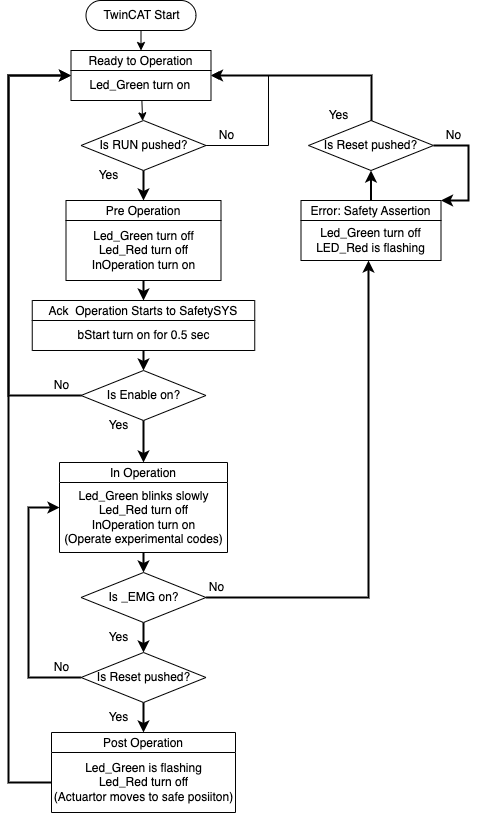

The diagram above was exported from draw.io. Its source (the exported page's mxGraphModel, read from the mxfile embedded in the PNG):
<mxGraphModel dx="1072" dy="822" grid="1" gridSize="10" guides="1" tooltips="1" connect="1" arrows="1" fold="1" page="1" pageScale="1" pageWidth="827" pageHeight="1169" background="#ffffff" math="0" shadow="0">
  <root>
    <mxCell id="0" />
    <mxCell id="1" parent="0" />
    <mxCell id="7" style="edgeStyle=none;html=1;" edge="1" parent="1" source="2" target="5">
      <mxGeometry relative="1" as="geometry" />
    </mxCell>
    <mxCell id="2" value="TwinCAT Start" style="html=1;dashed=0;whitespace=wrap;shape=mxgraph.dfd.start;rounded=1;" vertex="1" parent="1">
      <mxGeometry x="317.5" y="200" width="110" height="30" as="geometry" />
    </mxCell>
    <mxCell id="9" value="" style="edgeStyle=none;html=1;" edge="1" parent="1" source="5" target="8">
      <mxGeometry relative="1" as="geometry" />
    </mxCell>
    <mxCell id="5" value="Ready to Operation" style="swimlane;fontStyle=0;childLayout=stackLayout;horizontal=1;startSize=20;fillColor=#ffffff;horizontalStack=0;resizeParent=1;resizeParentMax=0;resizeLast=0;collapsible=0;marginBottom=0;swimlaneFillColor=#ffffff;rounded=0;swimlaneLine=1;" vertex="1" parent="1">
      <mxGeometry x="302.5" y="250" width="140" height="50" as="geometry" />
    </mxCell>
    <mxCell id="11" value="Led_Green turn on&amp;nbsp;" style="text;html=1;align=center;verticalAlign=middle;resizable=0;points=[];autosize=1;strokeColor=none;fillColor=none;" vertex="1" parent="5">
      <mxGeometry y="20" width="140" height="30" as="geometry" />
    </mxCell>
    <mxCell id="10" style="edgeStyle=elbowEdgeStyle;html=1;rounded=0;" edge="1" parent="1" source="8" target="5">
      <mxGeometry relative="1" as="geometry">
        <mxPoint x="510" y="260" as="targetPoint" />
        <Array as="points">
          <mxPoint x="500" y="305" />
        </Array>
      </mxGeometry>
    </mxCell>
    <mxCell id="27" style="edgeStyle=none;rounded=0;html=1;strokeWidth=2;" edge="1" parent="1" source="8" target="24">
      <mxGeometry relative="1" as="geometry" />
    </mxCell>
    <mxCell id="8" value="Is RUN pushed?" style="shape=rhombus;html=1;dashed=0;whitespace=wrap;perimeter=rhombusPerimeter;rounded=0;" vertex="1" parent="1">
      <mxGeometry x="312.5" y="320" width="125" height="50" as="geometry" />
    </mxCell>
    <mxCell id="12" value="No&lt;br&gt;" style="text;html=1;align=center;verticalAlign=middle;resizable=0;points=[];autosize=1;strokeColor=none;fillColor=none;" vertex="1" parent="1">
      <mxGeometry x="437.5" y="320" width="40" height="30" as="geometry" />
    </mxCell>
    <mxCell id="13" value="Yes" style="text;html=1;align=center;verticalAlign=middle;resizable=0;points=[];autosize=1;strokeColor=none;fillColor=none;" vertex="1" parent="1">
      <mxGeometry x="320" y="360" width="40" height="30" as="geometry" />
    </mxCell>
    <mxCell id="21" style="edgeStyle=none;rounded=0;html=1;strokeWidth=2;" edge="1" parent="1" source="15" target="18">
      <mxGeometry relative="1" as="geometry" />
    </mxCell>
    <mxCell id="15" value="Error: Safety Assertion" style="swimlane;fontStyle=0;childLayout=stackLayout;horizontal=1;startSize=20;fillColor=#ffffff;horizontalStack=0;resizeParent=1;resizeParentMax=0;resizeLast=0;collapsible=0;marginBottom=0;swimlaneFillColor=#ffffff;rounded=0;swimlaneLine=1;" vertex="1" parent="1">
      <mxGeometry x="532.5" y="400" width="140" height="60" as="geometry" />
    </mxCell>
    <mxCell id="16" value="Led_Green turn off&lt;br&gt;LED_Red is flashing" style="text;html=1;align=center;verticalAlign=middle;resizable=0;points=[];autosize=1;strokeColor=none;fillColor=none;" vertex="1" parent="15">
      <mxGeometry y="20" width="140" height="40" as="geometry" />
    </mxCell>
    <mxCell id="28" style="edgeStyle=elbowEdgeStyle;rounded=0;html=1;strokeWidth=2;elbow=vertical;" edge="1" parent="1" source="18" target="15">
      <mxGeometry relative="1" as="geometry">
        <Array as="points">
          <mxPoint x="700" y="400" />
        </Array>
      </mxGeometry>
    </mxCell>
    <mxCell id="62" style="edgeStyle=elbowEdgeStyle;rounded=0;jumpStyle=none;html=1;strokeColor=default;strokeWidth=2;" edge="1" parent="1" source="18" target="5">
      <mxGeometry relative="1" as="geometry">
        <Array as="points">
          <mxPoint x="603" y="310" />
        </Array>
      </mxGeometry>
    </mxCell>
    <mxCell id="18" value="Is Reset pushed?" style="shape=rhombus;html=1;dashed=0;whitespace=wrap;perimeter=rhombusPerimeter;rounded=0;" vertex="1" parent="1">
      <mxGeometry x="540" y="320" width="125" height="50" as="geometry" />
    </mxCell>
    <mxCell id="19" value="No&lt;br&gt;" style="text;html=1;align=center;verticalAlign=middle;resizable=0;points=[];autosize=1;strokeColor=none;fillColor=none;" vertex="1" parent="1">
      <mxGeometry x="665" y="320" width="40" height="30" as="geometry" />
    </mxCell>
    <mxCell id="20" value="Yes" style="text;html=1;align=center;verticalAlign=middle;resizable=0;points=[];autosize=1;strokeColor=none;fillColor=none;" vertex="1" parent="1">
      <mxGeometry x="550" y="300" width="40" height="30" as="geometry" />
    </mxCell>
    <mxCell id="33" style="edgeStyle=none;rounded=0;html=1;strokeWidth=2;" edge="1" parent="1" source="24" target="30">
      <mxGeometry relative="1" as="geometry" />
    </mxCell>
    <mxCell id="24" value="Pre Operation" style="swimlane;fontStyle=0;childLayout=stackLayout;horizontal=1;startSize=20;fillColor=#ffffff;horizontalStack=0;resizeParent=1;resizeParentMax=0;resizeLast=0;collapsible=0;marginBottom=0;swimlaneFillColor=#ffffff;rounded=0;swimlaneLine=1;" vertex="1" parent="1">
      <mxGeometry x="297.5" y="400" width="155" height="80" as="geometry" />
    </mxCell>
    <mxCell id="25" value="Led_Green turn off&lt;br&gt;Led_Red turn off&lt;br&gt;InOperation turn on" style="text;html=1;align=center;verticalAlign=middle;resizable=0;points=[];autosize=1;strokeColor=none;fillColor=none;" vertex="1" parent="24">
      <mxGeometry y="20" width="155" height="60" as="geometry" />
    </mxCell>
    <mxCell id="30" value="Ack  Operation Starts to SafetySYS" style="swimlane;fontStyle=0;childLayout=stackLayout;horizontal=1;startSize=20;fillColor=#ffffff;horizontalStack=0;resizeParent=1;resizeParentMax=0;resizeLast=0;collapsible=0;marginBottom=0;swimlaneFillColor=#ffffff;rounded=0;swimlaneLine=1;" vertex="1" parent="1">
      <mxGeometry x="263.75" y="500" width="222.5" height="50" as="geometry" />
    </mxCell>
    <mxCell id="31" value="bStart turn on for 0.5 sec" style="text;html=1;align=center;verticalAlign=middle;resizable=0;points=[];autosize=1;strokeColor=none;fillColor=none;" vertex="1" parent="30">
      <mxGeometry y="20" width="222.5" height="30" as="geometry" />
    </mxCell>
    <mxCell id="43" style="edgeStyle=none;rounded=0;html=1;strokeWidth=2;" edge="1" parent="1" source="35" target="39">
      <mxGeometry relative="1" as="geometry" />
    </mxCell>
    <mxCell id="53" style="edgeStyle=elbowEdgeStyle;rounded=0;html=1;strokeWidth=2;" edge="1" parent="1" source="35" target="36">
      <mxGeometry relative="1" as="geometry">
        <mxPoint x="370" y="642" as="targetPoint" />
        <Array as="points">
          <mxPoint x="260" y="790" />
        </Array>
      </mxGeometry>
    </mxCell>
    <mxCell id="35" value="Is Reset pushed?" style="shape=rhombus;html=1;dashed=0;whitespace=wrap;perimeter=rhombusPerimeter;rounded=0;" vertex="1" parent="1">
      <mxGeometry x="312.5" y="852" width="125" height="50" as="geometry" />
    </mxCell>
    <mxCell id="44" style="edgeStyle=none;rounded=0;html=1;strokeWidth=2;" edge="1" parent="1" source="36" target="41">
      <mxGeometry relative="1" as="geometry" />
    </mxCell>
    <mxCell id="36" value="In Operation" style="swimlane;fontStyle=0;childLayout=stackLayout;horizontal=1;startSize=20;fillColor=#ffffff;horizontalStack=0;resizeParent=1;resizeParentMax=0;resizeLast=0;collapsible=0;marginBottom=0;swimlaneFillColor=#ffffff;rounded=0;swimlaneLine=1;" vertex="1" parent="1">
      <mxGeometry x="291" y="662" width="168" height="90" as="geometry" />
    </mxCell>
    <mxCell id="37" value="Led_Green blinks slowly&lt;br&gt;Led_Red turn off&lt;br&gt;InOperation turn on&lt;br&gt;(Operate experimental codes)" style="text;html=1;align=center;verticalAlign=middle;resizable=0;points=[];autosize=1;strokeColor=none;fillColor=none;" vertex="1" parent="36">
      <mxGeometry y="20" width="168" height="70" as="geometry" />
    </mxCell>
    <mxCell id="38" style="edgeStyle=none;rounded=0;html=1;strokeWidth=2;" edge="1" parent="1" source="31" target="55">
      <mxGeometry relative="1" as="geometry" />
    </mxCell>
    <mxCell id="39" value="Post Operation" style="swimlane;fontStyle=0;childLayout=stackLayout;horizontal=1;startSize=20;fillColor=#ffffff;horizontalStack=0;resizeParent=1;resizeParentMax=0;resizeLast=0;collapsible=0;marginBottom=0;swimlaneFillColor=#ffffff;rounded=0;swimlaneLine=1;" vertex="1" parent="1">
      <mxGeometry x="283" y="932" width="184" height="80" as="geometry" />
    </mxCell>
    <mxCell id="40" value="Led_Green is flashing&lt;br&gt;Led_Red turn off&lt;br&gt;(Actuartor moves to safe posiiton)" style="text;html=1;align=center;verticalAlign=middle;resizable=0;points=[];autosize=1;strokeColor=none;fillColor=none;" vertex="1" parent="39">
      <mxGeometry y="20" width="184" height="60" as="geometry" />
    </mxCell>
    <mxCell id="42" style="edgeStyle=none;rounded=0;html=1;strokeWidth=2;" edge="1" parent="1" source="41" target="35">
      <mxGeometry relative="1" as="geometry" />
    </mxCell>
    <mxCell id="49" style="edgeStyle=elbowEdgeStyle;rounded=0;html=1;strokeWidth=2;" edge="1" parent="1" source="41" target="15">
      <mxGeometry relative="1" as="geometry">
        <Array as="points">
          <mxPoint x="600" y="670" />
        </Array>
      </mxGeometry>
    </mxCell>
    <mxCell id="41" value="Is _EMG on?" style="shape=rhombus;html=1;dashed=0;whitespace=wrap;perimeter=rhombusPerimeter;rounded=0;" vertex="1" parent="1">
      <mxGeometry x="312.5" y="772" width="125" height="50" as="geometry" />
    </mxCell>
    <mxCell id="46" value="No&lt;br&gt;" style="text;html=1;align=center;verticalAlign=middle;resizable=0;points=[];autosize=1;strokeColor=none;fillColor=none;" vertex="1" parent="1">
      <mxGeometry x="427.5" y="772" width="40" height="30" as="geometry" />
    </mxCell>
    <mxCell id="50" value="Yes" style="text;html=1;align=center;verticalAlign=middle;resizable=0;points=[];autosize=1;strokeColor=none;fillColor=none;" vertex="1" parent="1">
      <mxGeometry x="330" y="822" width="40" height="30" as="geometry" />
    </mxCell>
    <mxCell id="51" value="Yes" style="text;html=1;align=center;verticalAlign=middle;resizable=0;points=[];autosize=1;strokeColor=none;fillColor=none;" vertex="1" parent="1">
      <mxGeometry x="330" y="902" width="40" height="30" as="geometry" />
    </mxCell>
    <mxCell id="52" style="edgeStyle=elbowEdgeStyle;rounded=0;html=1;strokeWidth=2;" edge="1" parent="1" source="40" target="5">
      <mxGeometry relative="1" as="geometry">
        <mxPoint x="290" y="350" as="targetPoint" />
        <Array as="points">
          <mxPoint x="240" y="630" />
        </Array>
      </mxGeometry>
    </mxCell>
    <mxCell id="54" value="No&lt;br&gt;" style="text;html=1;align=center;verticalAlign=middle;resizable=0;points=[];autosize=1;strokeColor=none;fillColor=none;" vertex="1" parent="1">
      <mxGeometry x="272.5" y="852" width="40" height="30" as="geometry" />
    </mxCell>
    <mxCell id="56" style="edgeStyle=none;rounded=0;html=1;strokeWidth=2;" edge="1" parent="1" source="55" target="36">
      <mxGeometry relative="1" as="geometry" />
    </mxCell>
    <mxCell id="57" style="edgeStyle=orthogonalEdgeStyle;rounded=0;html=1;strokeWidth=2;" edge="1" parent="1" source="55" target="5">
      <mxGeometry relative="1" as="geometry">
        <mxPoint x="230" y="410" as="targetPoint" />
        <Array as="points">
          <mxPoint x="240" y="595" />
          <mxPoint x="240" y="275" />
        </Array>
      </mxGeometry>
    </mxCell>
    <mxCell id="55" value="Is Enable on?" style="shape=rhombus;html=1;dashed=0;whitespace=wrap;perimeter=rhombusPerimeter;rounded=0;" vertex="1" parent="1">
      <mxGeometry x="312.5" y="570" width="125" height="50" as="geometry" />
    </mxCell>
    <mxCell id="59" value="No&lt;br&gt;" style="text;html=1;align=center;verticalAlign=middle;resizable=0;points=[];autosize=1;strokeColor=none;fillColor=none;" vertex="1" parent="1">
      <mxGeometry x="272.5" y="570" width="40" height="30" as="geometry" />
    </mxCell>
    <mxCell id="60" value="Yes" style="text;html=1;align=center;verticalAlign=middle;resizable=0;points=[];autosize=1;strokeColor=none;fillColor=none;" vertex="1" parent="1">
      <mxGeometry x="330" y="610" width="40" height="30" as="geometry" />
    </mxCell>
  </root>
</mxGraphModel>